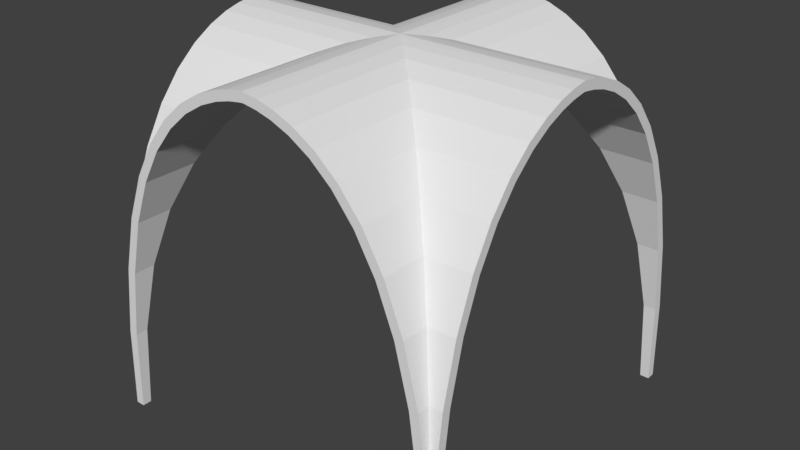 # Source: Vault_8x8x0_2.blend  (saved by Blender 2.79.0; exported with 4.5.12 LTS)
import bpy
from mathutils import Matrix  # noqa: F401  (used for matrix-valued properties, if any)

bpy.ops.wm.read_factory_settings(use_empty=True)
scene = bpy.context.scene
scene.name = 'Scene'

# ---- collections
col_collection_1 = bpy.data.collections.new('Collection 1'); scene.collection.children.link(col_collection_1)

# ---- world
world_world = bpy.data.worlds.new('World'); scene.world = world_world
world_world.color = (0.05088, 0.05088, 0.05088)
world_world.use_sun_shadow = False
world_world.sun_shadow_jitter_overblur = 0.0
world_world.cycles.sampling_method = 'MANUAL'

# ---- meshes
me_lod_a_vault_8x8x0_2 = bpy.data.meshes.new('LOD A Vault 8x8x0_2')
me_lod_a_vault_8x8x0_2.from_pydata([(-2.827, 2.827, 5.531), (2.827, 2.827, 5.531), (-3.8, -3.8, 1.748e-07), (3.8, -3.8, 1.748e-07), (3.726, -3.726, 1.819), (-3.726, -3.726, 1.819), (1.931, 1.931, 6.841), (-1.931, 1.931, 6.841), (-2.391, 2.391, 6.282), (2.391, 2.391, 6.282), (-0.09245, 0.09245, 7.787), (0.09245, 0.09245, 7.787), (1.472, -1.472, 7.238), (-1.472, -1.472, 7.238), (1.931, -1.931, 6.841), (-1.931, -1.931, 6.841), (0.0, 0.0, 7.798), (0.324, 0.324, 7.75), (-0.324, 0.324, 7.75), (-1.035, -1.035, 7.503), (1.035, -1.035, 7.503), (3.521, 3.521, 3.329), (-3.521, 3.521, 3.329), (0.324, -0.324, 7.75), (-0.324, -0.324, 7.75), (-0.09245, -0.09245, 7.787), (0.09245, -0.09245, 7.787), (-3.212, 3.212, 4.557), (3.212, 3.212, 4.557), (-0.6451, 0.6451, 7.664), (0.6451, 0.6451, 7.664), (1.472, 1.472, 7.238), (-1.472, 1.472, 7.238), (-3.8, 3.8, 1.748e-07), (3.8, 3.8, 1.748e-07), (-1.035, 1.035, 7.503), (1.035, 1.035, 7.503), (3.726, 3.726, 1.819), (-3.726, 3.726, 1.819), (-0.6451, -0.6451, 7.664), (0.6451, -0.6451, 7.664), (3.521, -3.521, 3.329), (-3.521, -3.521, 3.329), (-2.391, -2.391, 6.282), (2.391, -2.391, 6.282), (-2.827, -2.827, 5.531), (2.827, -2.827, 5.531), (-3.212, -3.212, 4.557), (3.212, -3.212, 4.557), (4.0, 4.0, -1.748e-07), (4.0, 3.925, 1.837), (4.0, 3.718, 3.367), (4.0, 3.403, 4.618), (4.0, 3.007, 5.619), (4.0, 2.556, 6.397), (4.0, 2.075, 6.981), (4.0, 1.59, 7.4), (4.0, 1.126, 7.681), (4.0, 0.7094, 7.854), (4.0, 0.3657, 7.946), (4.0, 0.1207, 7.985), (-4.0, 4.0, 1.748e-07), (-4.0, 3.925, 1.837), (-4.0, 3.718, 3.367), (-4.0, 3.403, 4.618), (-4.0, 3.007, 5.619), (-4.0, 2.556, 6.397), (-4.0, 2.075, 6.981), (-4.0, 1.59, 7.4), (-4.0, 1.126, 7.681), (-4.0, 0.7094, 7.854), (-4.0, 0.3657, 7.946), (-4.0, 0.1207, 7.985), (4.0, -4.0, -1.748e-07), (4.0, -3.925, 1.837), (4.0, -3.718, 3.367), (4.0, -3.403, 4.618), (4.0, -3.007, 5.619), (4.0, -2.556, 6.397), (4.0, -2.075, 6.981), (4.0, -1.59, 7.4), (4.0, -1.126, 7.681), (4.0, -0.7094, 7.854), (4.0, -0.3657, 7.946), (4.0, -0.1207, 7.985), (4.0, 1.748e-07, 8.0), (3.497e-07, 1.529e-14, 8.0), (-4.0, -4.0, 1.748e-07), (-4.0, -3.925, 1.837), (-4.0, -3.718, 3.367), (-4.0, -3.403, 4.618), (-4.0, -3.007, 5.619), (-4.0, -2.556, 6.397), (-4.0, -2.075, 6.981), (-4.0, -1.59, 7.4), (-4.0, -1.126, 7.681), (-4.0, -0.7094, 7.854), (-4.0, -0.3657, 7.946), (-4.0, -0.1207, 7.985), (-4.0, -1.748e-07, 8.0), (4.0, -4.0, -1.748e-07), (3.925, -4.0, 1.837), (3.718, -4.0, 3.367), (3.403, -4.0, 4.618), (3.007, -4.0, 5.619), (2.556, -4.0, 6.397), (2.075, -4.0, 6.981), (1.59, -4.0, 7.4), (1.126, -4.0, 7.681), (0.7094, -4.0, 7.854), (0.3657, -4.0, 7.946), (0.1207, -4.0, 7.985), (4.0, 4.0, 1.748e-07), (3.925, 4.0, 1.837), (3.718, 4.0, 3.367), (3.403, 4.0, 4.618), (3.007, 4.0, 5.619), (2.556, 4.0, 6.397), (2.075, 4.0, 6.981), (1.59, 4.0, 7.4), (1.126, 4.0, 7.681), (0.7094, 4.0, 7.854), (0.3657, 4.0, 7.946), (0.1207, 4.0, 7.985), (-4.0, -4.0, -1.748e-07), (-3.925, -4.0, 1.837), (-3.718, -4.0, 3.367), (-3.403, -4.0, 4.618), (-3.007, -4.0, 5.619), (-2.556, -4.0, 6.397), (-2.075, -4.0, 6.981), (-1.59, -4.0, 7.4), (-1.126, -4.0, 7.681), (-0.7094, -4.0, 7.854), (-0.3657, -4.0, 7.946), (-0.1207, -4.0, 7.985), (0.0, -4.0, 8.0), (0.0, -3.497e-07, 8.0), (-4.0, 4.0, 1.748e-07), (-3.925, 4.0, 1.837), (-3.718, 4.0, 3.367), (-3.403, 4.0, 4.618), (-3.007, 4.0, 5.619), (-2.556, 4.0, 6.397), (-2.075, 4.0, 6.981), (-1.59, 4.0, 7.4), (-1.126, 4.0, 7.681), (-0.7094, 4.0, 7.854), (-0.3657, 4.0, 7.946), (-0.1207, 4.0, 7.985), (0.0, 4.0, 8.0), (-0.1179, -0.1179, 7.985), (-0.1207, -0.1207, 7.985), (-0.1179, 0.1179, 7.985), (-0.1207, 0.1207, 7.985), (-0.3657, -0.3657, 7.946), (-0.3657, 0.3657, 7.946), (-0.7094, 0.7094, 7.854), (-0.7094, -0.7094, 7.854), (-1.126, -1.126, 7.681), (-1.126, 1.126, 7.681), (-1.59, 1.59, 7.4), (-2.075, 2.075, 6.981), (-2.556, 2.556, 6.397), (-3.007, -3.007, 5.619), (-3.007, 3.007, 5.619), (-3.403, 3.403, 4.618), (-3.403, -3.403, 4.618), (-3.718, 3.718, 3.367), (-3.718, -3.718, 3.367), (-3.925, -3.925, 1.837), (-4.0, 4.0, 1.399e-07), (-3.925, 3.925, 1.837), (-4.0, -4.0, 1.399e-07), (2.075, 2.075, 6.981), (1.126, 1.126, 7.681), (3.925, 3.925, 1.837), (0.7094, 0.7094, 7.854), (3.718, -3.718, 3.367), (3.925, -3.925, 1.837), (4.0, 4.0, -1.399e-07), (3.718, 3.718, 3.367), (3.403, 3.403, 4.618), (3.403, -3.403, 4.618), (4.0, -4.0, -1.399e-07), (-2.075, -2.075, 6.981), (-1.59, -1.59, 7.4), (-2.556, -2.556, 6.397), (2.075, -2.075, 6.981), (1.59, -1.59, 7.4), (3.007, -3.007, 5.619), (0.1207, 0.1207, 7.985), (0.3657, 0.3657, 7.946), (3.007, 3.007, 5.619), (0.7094, -0.7094, 7.854), (1.126, -1.126, 7.681), (2.556, -2.556, 6.397), (0.1207, -0.1207, 7.985), (0.1179, -0.1179, 7.985), (2.556, 2.556, 6.397), (1.59, 1.59, 7.4), (0.1179, 0.1179, 7.985), (0.3657, -0.3657, 7.946), (4.0, -3.212, 4.557), (4.0, -3.521, 3.329), (4.0, -3.726, 1.819), (4.0, -3.8, 1.748e-07), (4.0, -2.827, 5.531), (3.726, -4.0, 1.819), (3.8, -4.0, 1.748e-07), (3.521, -4.0, 3.329), (3.212, -4.0, 4.557), (2.391, -4.0, 6.282), (2.827, -4.0, 5.531), (-2.827, -4.0, 5.531), (-2.391, -4.0, 6.282), (-4.0, -2.391, 6.282), (-4.0, -2.827, 5.531), (-3.212, -4.0, 4.557), (-4.0, -3.212, 4.557), (-3.521, -4.0, 3.329), (-4.0, -3.521, 3.329), (-3.726, -4.0, 1.819), (-4.0, -3.726, 1.819), (-3.8, -4.0, 1.748e-07), (-4.0, -3.8, 1.748e-07), (4.0, -1.472, 7.238), (4.0, -1.931, 6.841), (4.0, -0.324, 7.75), (4.0, -1.035, 7.503), (4.0, -0.6451, 7.664), (4.0, -0.09245, 7.787), (4.0, -2.391, 6.282), (1.931, -4.0, 6.841), (1.472, -4.0, 7.238), (1.035, -4.0, 7.503), (0.09245, -4.0, 7.787), (0.324, -4.0, 7.75), (0.6451, -4.0, 7.664), (-4.0, -1.821e-07, 7.798), (0.0, -4.0, 7.798), (-0.324, -4.0, 7.75), (-4.0, -0.324, 7.75), (-4.0, -0.09245, 7.787), (-0.09245, -4.0, 7.787), (-4.0, -0.6451, 7.664), (-0.6451, -4.0, 7.664), (-4.0, -1.035, 7.503), (-1.035, -4.0, 7.503), (-4.0, -1.472, 7.238), (-1.472, -4.0, 7.238), (-4.0, -1.931, 6.841), (-1.931, -4.0, 6.841), (4.0, 1.472, 7.238), (4.0, 1.035, 7.503), (4.0, 0.6451, 7.664), (4.0, 3.212, 4.557), (4.0, 2.827, 5.531), (4.0, 2.391, 6.282), (4.0, 0.324, 7.75), (4.0, 0.09245, 7.787), (4.0, 1.821e-07, 7.798), (4.0, 1.931, 6.841), (-4.0, 0.09245, 7.787), (-4.0, 0.324, 7.75), (-4.0, 0.6451, 7.664), (-4.0, 1.035, 7.503), (-4.0, 1.472, 7.238), (-4.0, 1.931, 6.841), (-4.0, 2.391, 6.282), (-4.0, 2.827, 5.531), (-4.0, 3.212, 4.557), (-4.0, 3.521, 3.329), (4.0, 3.521, 3.329), (4.0, 3.726, 1.819), (3.8, 4.0, 1.748e-07), (3.726, 4.0, 1.819), (4.0, 3.8, 1.748e-07), (1.472, 4.0, 7.238), (2.391, 4.0, 6.282), (1.035, 4.0, 7.503), (1.931, 4.0, 6.841), (0.6451, 4.0, 7.664), (0.09245, 4.0, 7.787), (-0.09245, 4.0, 7.787), (-0.324, 4.0, 7.75), (-3.212, 4.0, 4.557), (-2.827, 4.0, 5.531), (-4.0, 3.726, 1.819), (-3.726, 4.0, 1.819), (-3.8, 4.0, 1.748e-07), (-4.0, 3.8, 1.748e-07), (3.521, 4.0, 3.329), (3.212, 4.0, 4.557), (2.827, 4.0, 5.531), (0.324, 4.0, 7.75), (-1.931, 4.0, 6.841), (-2.391, 4.0, 6.282), (-0.6451, 4.0, 7.664), (-1.472, 4.0, 7.238), (-3.521, 4.0, 3.329), (0.0, 4.0, 7.798), (-1.035, 4.0, 7.503)], [], [(14, 227, 232, 44), (47, 218, 220, 42), (15, 252, 215, 43), (41, 210, 211, 48), (12, 226, 227, 14), (28, 256, 257, 1), (34, 277, 274, 37), (30, 255, 259, 17), (21, 273, 256, 28), (37, 274, 273, 21), (40, 238, 237, 23), (9, 258, 262, 6), (4, 205, 206, 3), (43, 215, 214, 45), (16, 261, 231, 26), (41, 204, 205, 4), (36, 254, 255, 30), (14, 233, 234, 12), (11, 260, 261, 16), (20, 235, 238, 40), (46, 207, 203, 48), (4, 208, 210, 41), (23, 237, 236, 26), (26, 236, 240, 16), (6, 262, 253, 31), (1, 257, 258, 9), (48, 203, 204, 41), (25, 244, 241, 24), (44, 232, 207, 46), (12, 234, 235, 20), (26, 231, 228, 23), (5, 222, 224, 2), (17, 259, 260, 11), (45, 214, 218, 47), (40, 230, 229, 20), (42, 220, 222, 5), (13, 250, 252, 15), (16, 240, 244, 25), (31, 253, 254, 36), (20, 229, 226, 12), (24, 241, 246, 39), (19, 248, 250, 13), (46, 213, 212, 44), (39, 246, 248, 19), (3, 209, 208, 4), (23, 228, 230, 40), (44, 212, 233, 14), (48, 211, 213, 46), (50, 51, 52, 53, 54, 55, 56, 57, 58, 59, 60, 85, 84, 83, 82, 81, 80, 79, 78, 77, 76, 75, 74, 73, 206, 205, 204, 203, 207, 232, 227, 226, 229, 230, 228, 231, 261, 260, 259, 255, 254, 253, 262, 258, 257, 256, 273, 274, 277, 49), (62, 61, 291, 288, 272, 271, 270, 269, 268, 267, 266, 265, 264, 263, 239, 243, 242, 245, 247, 249, 251, 216, 217, 219, 221, 223, 225, 87, 88, 89, 90, 91, 92, 93, 94, 95, 96, 97, 98, 99, 72, 71, 70, 69, 68, 67, 66, 65, 64, 63), (101, 102, 103, 104, 105, 106, 107, 108, 109, 110, 111, 136, 135, 134, 133, 132, 131, 130, 129, 128, 127, 126, 125, 124, 224, 222, 220, 218, 214, 215, 252, 250, 248, 246, 241, 244, 240, 236, 237, 238, 235, 234, 233, 212, 213, 211, 210, 208, 209, 100), (113, 112, 275, 276, 292, 293, 294, 279, 281, 278, 280, 282, 295, 283, 301, 284, 285, 298, 302, 299, 296, 297, 287, 286, 300, 289, 290, 138, 139, 140, 141, 142, 143, 144, 145, 146, 147, 148, 149, 150, 123, 122, 121, 120, 119, 118, 117, 116, 115, 114), (158, 159, 132, 133), (173, 170, 88, 87), (165, 163, 143, 142), (155, 158, 133, 134), (152, 155, 134, 135), (185, 186, 94, 93), (200, 175, 57, 56), (178, 179, 74, 75), (179, 184, 73, 74), (191, 201, 86, 85, 60), (165, 166, 64, 65), (197, 202, 83, 84), (169, 170, 125, 126), (187, 185, 93, 92), (162, 163, 66, 67), (192, 191, 60, 59), (195, 194, 109, 108), (195, 189, 80, 81), (175, 177, 58, 57), (186, 185, 130, 131), (167, 169, 126, 127), (177, 192, 59, 58), (177, 175, 120, 121), (160, 161, 68, 69), (166, 165, 142, 141), (172, 171, 61, 62), (154, 156, 71, 72), (188, 196, 78, 79), (159, 186, 131, 132), (160, 157, 147, 146), (183, 190, 104, 103), (159, 158, 96, 95), (197, 198, 137, 136, 111), (168, 172, 62, 63), (174, 199, 117, 118), (200, 174, 118, 119), (181, 176, 113, 114), (170, 173, 124, 125), (163, 162, 144, 143), (161, 160, 146, 145), (162, 161, 145, 144), (186, 159, 95, 94), (156, 154, 149, 148), (137, 151, 152, 135, 136), (86, 153, 154, 72, 99), (157, 156, 148, 147), (189, 195, 108, 107), (175, 200, 119, 120), (152, 151, 86, 99, 98), (191, 192, 122, 123), (156, 157, 70, 71), (184, 179, 101, 100), (189, 188, 79, 80), (158, 155, 97, 96), (174, 200, 56, 55), (199, 193, 116, 117), (170, 169, 89, 88), (179, 178, 102, 101), (168, 166, 141, 140), (182, 181, 114, 115), (193, 199, 54, 53), (157, 160, 69, 70), (180, 176, 50, 49), (199, 174, 55, 54), (181, 182, 52, 51), (154, 153, 137, 150, 149), (172, 168, 140, 139), (196, 188, 106, 105), (202, 197, 111, 110), (183, 178, 75, 76), (202, 194, 82, 83), (176, 181, 51, 50), (161, 162, 67, 68), (178, 183, 103, 102), (190, 183, 76, 77), (176, 180, 112, 113), (194, 202, 110, 109), (86, 198, 197, 84, 85), (194, 195, 81, 82), (164, 167, 127, 128), (182, 193, 53, 52), (167, 164, 91, 90), (163, 165, 65, 66), (192, 177, 121, 122), (155, 152, 98, 97), (193, 182, 115, 116), (166, 168, 63, 64), (137, 201, 191, 123, 150), (187, 164, 128, 129), (196, 190, 77, 78), (164, 187, 92, 91), (169, 167, 90, 89), (188, 189, 107, 106), (171, 172, 139, 138), (190, 196, 105, 104), (185, 187, 129, 130), (239, 16, 25, 243), (298, 29, 35, 302), (276, 37, 21, 292), (280, 36, 30, 282), (291, 33, 38, 288), (217, 45, 47, 219), (247, 19, 13, 249), (219, 47, 42, 221), (216, 43, 45, 217), (275, 34, 37, 276), (302, 35, 32, 299), (287, 0, 27, 286), (243, 25, 24, 242), (267, 32, 35, 266), (295, 17, 11, 283), (284, 10, 18, 285), (288, 38, 22, 272), (283, 11, 16, 301), (266, 35, 29, 265), (245, 39, 19, 247), (296, 7, 8, 297), (300, 22, 38, 289), (293, 28, 1, 294), (265, 29, 18, 264), (223, 5, 2, 225), (281, 6, 31, 278), (292, 21, 28, 293), (268, 7, 32, 267), (269, 8, 7, 268), (249, 13, 15, 251), (272, 22, 27, 271), (278, 31, 36, 280), (221, 42, 5, 223), (270, 0, 8, 269), (297, 8, 0, 287), (301, 16, 10, 284), (286, 27, 22, 300), (264, 18, 10, 263), (289, 38, 33, 290), (279, 9, 6, 281), (294, 1, 9, 279), (271, 27, 0, 270), (285, 18, 29, 298), (299, 32, 7, 296), (282, 30, 17, 295), (263, 10, 16, 239), (242, 24, 39, 245), (251, 15, 43, 216), (225, 2, 224, 124, 173, 87), (209, 3, 206, 73, 184, 100), (277, 34, 275, 112, 180, 49), (290, 33, 291, 61, 171, 138)])
me_lod_a_vault_8x8x0_2.use_remesh_preserve_volume = False
me_lod_a_vault_8x8x0_2.use_remesh_preserve_attributes = False
me_lod_a_vault_8x8x0_2.use_mirror_vertex_groups = False
me_lod_a_vault_8x8x0_2.update()

# ---- objects
ob_lod_a_vault_8x8x0_2 = bpy.data.objects.new('LOD A Vault 8x8x0_2', me_lod_a_vault_8x8x0_2)

# ---- transforms, parenting, visibility, modifiers, constraints
ob_lod_a_vault_8x8x0_2.location = (0.0, 0.0, 0.0)
ob_lod_a_vault_8x8x0_2.lineart.crease_threshold = 0.0

# ---- collection membership
col_collection_1.objects.link(ob_lod_a_vault_8x8x0_2)

# ---- scene / render settings (as saved in the file)
scene.frame_start = 1; scene.frame_end = 250; scene.frame_set(1)
scene.render.engine = 'BLENDER_EEVEE_NEXT'
scene.render.resolution_percentage = 50
scene.render.dither_intensity = 0.0
scene.cycles.use_denoising = False
scene.cycles.samples = 128
scene.cycles.sampling_pattern = 'TABULATED_SOBOL'
scene.cycles.use_adaptive_sampling = False
scene.cycles.use_light_tree = False
scene.cycles.blur_glossy = 0.0
scene.cycles.sample_clamp_indirect = 0.0
scene.view_settings.view_transform = 'Standard'
bpy.context.view_layer.update()

# ---- added for rendering (the .blend has no active camera and no usable light): camera, sun
cam_auto = bpy.data.cameras.new('AutoCamera')
cam_auto.lens = 50.0
cam_auto.sensor_width = 36.0
cam_auto.clip_end = 1000.0
ob_auto_camera = bpy.data.objects.new('AutoCamera', cam_auto)
scene.collection.objects.link(ob_auto_camera)
ob_auto_camera.location = (12.8203, -15.3843, 14.2562)
ob_auto_camera.rotation_euler = (1.09748, -7.21219e-08, 0.694738)
scene.camera = ob_auto_camera
light_auto_sun = bpy.data.lights.new('AutoSun', 'SUN')
light_auto_sun.energy = 3.0
light_auto_sun.angle = 0.0523599
ob_auto_sun = bpy.data.objects.new('AutoSun', light_auto_sun)
scene.collection.objects.link(ob_auto_sun)
ob_auto_sun.rotation_euler = (0.872665, 0.174533, 0.523599)
bpy.context.view_layer.update()

